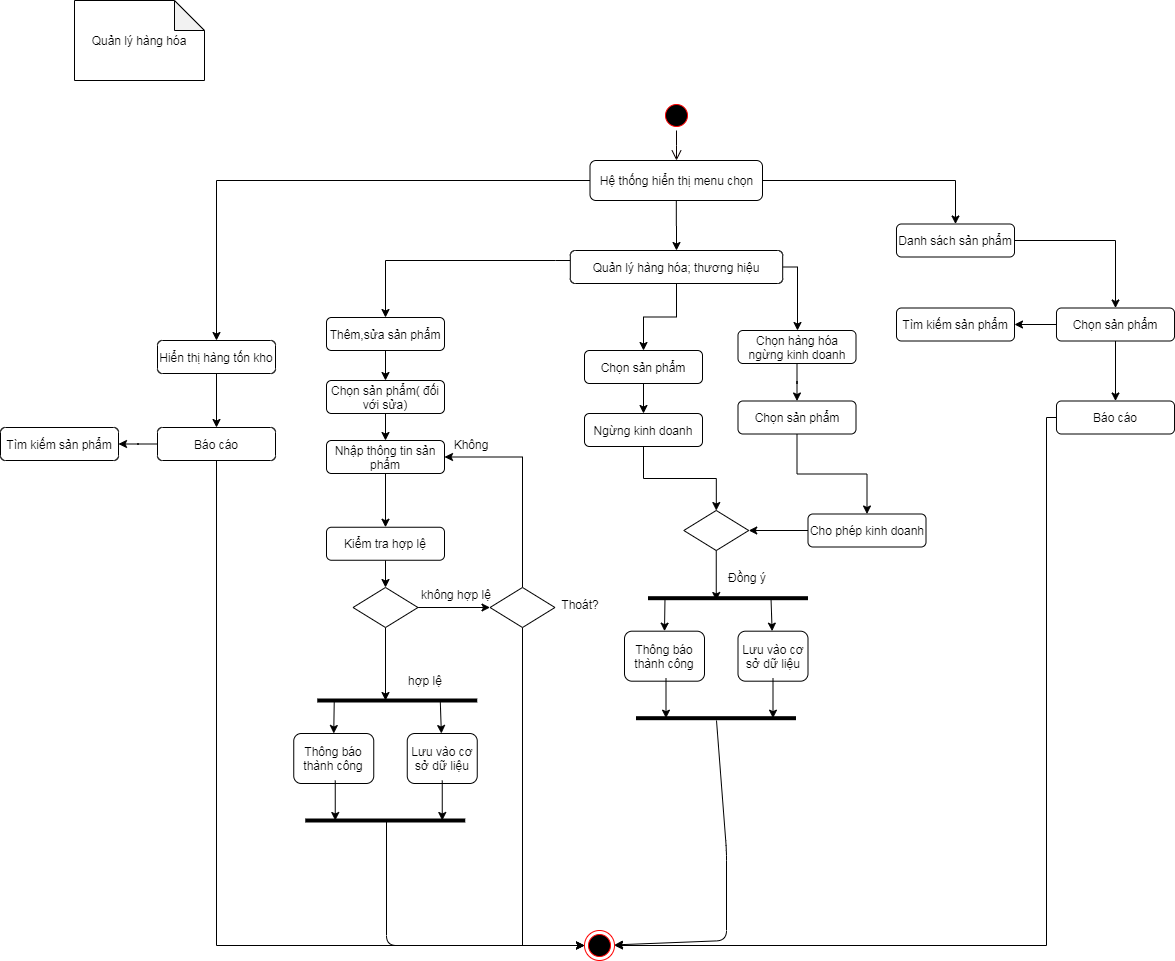

The diagram above was exported from draw.io. Its source (the exported page's mxGraphModel, read from the mxfile embedded in the PNG):
<mxGraphModel dx="2261" dy="495" grid="1" gridSize="10" guides="1" tooltips="1" connect="1" arrows="1" fold="1" page="1" pageScale="1" pageWidth="1169" pageHeight="826" background="#ffffff" math="0" shadow="0">
  <root>
    <mxCell id="0" />
    <mxCell id="1" parent="0" />
    <mxCell id="6" value="" style="edgeStyle=elbowEdgeStyle;elbow=horizontal;verticalAlign=bottom;endArrow=open;endSize=8;endFill=1;rounded=0;strokeColor=#0A0000;" parent="1" source="5" target="oe2-ipfIPPVTRvUnXvWy-43" edge="1">
      <mxGeometry x="419.5" y="160" as="geometry">
        <mxPoint x="414.5" y="260" as="targetPoint" />
      </mxGeometry>
    </mxCell>
    <mxCell id="5" value="" style="ellipse;shape=startState;fillColor=#000000;strokeColor=#ff0000;" parent="1" vertex="1">
      <mxGeometry x="615" y="150" width="30" height="30" as="geometry" />
    </mxCell>
    <mxCell id="oe2-ipfIPPVTRvUnXvWy-42" value="Quản lý hàng hóa" style="shape=note;whiteSpace=wrap;html=1;backgroundOutline=1;darkOpacity=0.05;rotation=0;" parent="1" vertex="1">
      <mxGeometry x="28" y="50" width="130" height="80" as="geometry" />
    </mxCell>
    <mxCell id="HOgDfj0NTC0rS-DzmdSp-10" style="edgeStyle=orthogonalEdgeStyle;rounded=0;orthogonalLoop=1;jettySize=auto;html=1;" parent="1" source="oe2-ipfIPPVTRvUnXvWy-43" target="HOgDfj0NTC0rS-DzmdSp-9" edge="1">
      <mxGeometry relative="1" as="geometry" />
    </mxCell>
    <mxCell id="93MytjTR_YfqGDn7nPKX-48" style="edgeStyle=orthogonalEdgeStyle;rounded=0;orthogonalLoop=1;jettySize=auto;html=1;strokeColor=#000000;strokeWidth=1;" parent="1" source="oe2-ipfIPPVTRvUnXvWy-43" target="HOgDfj0NTC0rS-DzmdSp-7" edge="1">
      <mxGeometry relative="1" as="geometry" />
    </mxCell>
    <mxCell id="93MytjTR_YfqGDn7nPKX-106" style="edgeStyle=orthogonalEdgeStyle;rounded=0;orthogonalLoop=1;jettySize=auto;html=1;entryX=0.5;entryY=0;entryDx=0;entryDy=0;strokeColor=#000000;strokeWidth=1;" parent="1" source="oe2-ipfIPPVTRvUnXvWy-43" target="93MytjTR_YfqGDn7nPKX-103" edge="1">
      <mxGeometry relative="1" as="geometry" />
    </mxCell>
    <mxCell id="oe2-ipfIPPVTRvUnXvWy-43" value="Hệ thống hiển thị menu chọn" style="rounded=1;whiteSpace=wrap;html=1;" parent="1" vertex="1">
      <mxGeometry x="543.5" y="210" width="172.5" height="40" as="geometry" />
    </mxCell>
    <mxCell id="oe2-ipfIPPVTRvUnXvWy-100" value="" style="ellipse;html=1;shape=endState;fillColor=#000000;strokeColor=#ff0000;" parent="1" vertex="1">
      <mxGeometry x="538" y="980" width="30" height="30" as="geometry" />
    </mxCell>
    <mxCell id="0i3ON3FkZwFJOCtyg91e-12" value="không hợp lệ" style="text;html=1;strokeColor=none;fillColor=none;align=center;verticalAlign=middle;whiteSpace=wrap;rounded=0;" parent="1" vertex="1">
      <mxGeometry x="365" y="634.34" width="90" height="20" as="geometry" />
    </mxCell>
    <mxCell id="93MytjTR_YfqGDn7nPKX-20" style="edgeStyle=orthogonalEdgeStyle;rounded=0;orthogonalLoop=1;jettySize=auto;html=1;" parent="1" source="HOgDfj0NTC0rS-DzmdSp-7" target="HOgDfj0NTC0rS-DzmdSp-11" edge="1">
      <mxGeometry relative="1" as="geometry">
        <Array as="points">
          <mxPoint x="509" y="310" />
          <mxPoint x="339" y="310" />
        </Array>
      </mxGeometry>
    </mxCell>
    <mxCell id="aCMB1u9qXaWEzqKYAwMz-47" style="edgeStyle=orthogonalEdgeStyle;rounded=0;orthogonalLoop=1;jettySize=auto;html=1;" edge="1" parent="1" source="HOgDfj0NTC0rS-DzmdSp-7" target="Za8mfvEAcIsPTR6fooWq-10">
      <mxGeometry relative="1" as="geometry" />
    </mxCell>
    <mxCell id="aCMB1u9qXaWEzqKYAwMz-49" style="edgeStyle=orthogonalEdgeStyle;rounded=0;orthogonalLoop=1;jettySize=auto;html=1;" edge="1" parent="1" source="HOgDfj0NTC0rS-DzmdSp-7" target="aCMB1u9qXaWEzqKYAwMz-48">
      <mxGeometry relative="1" as="geometry">
        <Array as="points">
          <mxPoint x="751" y="317" />
        </Array>
      </mxGeometry>
    </mxCell>
    <mxCell id="HOgDfj0NTC0rS-DzmdSp-7" value="Quản lý hàng hóa; thương hiệu" style="rounded=1;whiteSpace=wrap;html=1;" parent="1" vertex="1">
      <mxGeometry x="523.81" y="300" width="212.38" height="33" as="geometry" />
    </mxCell>
    <mxCell id="93MytjTR_YfqGDn7nPKX-7" style="edgeStyle=orthogonalEdgeStyle;rounded=0;orthogonalLoop=1;jettySize=auto;html=1;" parent="1" source="HOgDfj0NTC0rS-DzmdSp-9" target="93MytjTR_YfqGDn7nPKX-6" edge="1">
      <mxGeometry relative="1" as="geometry" />
    </mxCell>
    <mxCell id="HOgDfj0NTC0rS-DzmdSp-9" value="Hiển thị hàng tốn kho" style="rounded=1;whiteSpace=wrap;html=1;" parent="1" vertex="1">
      <mxGeometry x="111" y="390" width="118" height="33" as="geometry" />
    </mxCell>
    <mxCell id="aCMB1u9qXaWEzqKYAwMz-39" style="edgeStyle=orthogonalEdgeStyle;rounded=0;orthogonalLoop=1;jettySize=auto;html=1;" edge="1" parent="1" source="HOgDfj0NTC0rS-DzmdSp-11" target="aCMB1u9qXaWEzqKYAwMz-38">
      <mxGeometry relative="1" as="geometry" />
    </mxCell>
    <mxCell id="HOgDfj0NTC0rS-DzmdSp-11" value="Thêm,sửa sản phẩm" style="rounded=1;whiteSpace=wrap;html=1;" parent="1" vertex="1">
      <mxGeometry x="280" y="367" width="118" height="33" as="geometry" />
    </mxCell>
    <mxCell id="93MytjTR_YfqGDn7nPKX-9" style="edgeStyle=orthogonalEdgeStyle;rounded=0;orthogonalLoop=1;jettySize=auto;html=1;" parent="1" source="93MytjTR_YfqGDn7nPKX-6" target="93MytjTR_YfqGDn7nPKX-8" edge="1">
      <mxGeometry relative="1" as="geometry" />
    </mxCell>
    <mxCell id="93MytjTR_YfqGDn7nPKX-12" style="edgeStyle=orthogonalEdgeStyle;rounded=0;orthogonalLoop=1;jettySize=auto;html=1;" parent="1" source="93MytjTR_YfqGDn7nPKX-6" target="oe2-ipfIPPVTRvUnXvWy-100" edge="1">
      <mxGeometry relative="1" as="geometry">
        <mxPoint x="220" y="640" as="targetPoint" />
        <Array as="points">
          <mxPoint x="170" y="995" />
        </Array>
      </mxGeometry>
    </mxCell>
    <mxCell id="93MytjTR_YfqGDn7nPKX-6" value="Báo cáo" style="rounded=1;whiteSpace=wrap;html=1;" parent="1" vertex="1">
      <mxGeometry x="111" y="477" width="118" height="33" as="geometry" />
    </mxCell>
    <mxCell id="93MytjTR_YfqGDn7nPKX-8" value="Tìm kiếm sản phẩm" style="rounded=1;whiteSpace=wrap;html=1;" parent="1" vertex="1">
      <mxGeometry x="-46" y="477" width="118" height="33" as="geometry" />
    </mxCell>
    <mxCell id="93MytjTR_YfqGDn7nPKX-22" style="edgeStyle=orthogonalEdgeStyle;rounded=0;orthogonalLoop=1;jettySize=auto;html=1;" parent="1" source="93MytjTR_YfqGDn7nPKX-13" target="93MytjTR_YfqGDn7nPKX-14" edge="1">
      <mxGeometry relative="1" as="geometry" />
    </mxCell>
    <mxCell id="93MytjTR_YfqGDn7nPKX-13" value="Nhập thông tin sản phẩm" style="rounded=1;whiteSpace=wrap;html=1;" parent="1" vertex="1">
      <mxGeometry x="280" y="490" width="118" height="33" as="geometry" />
    </mxCell>
    <mxCell id="aCMB1u9qXaWEzqKYAwMz-42" style="edgeStyle=orthogonalEdgeStyle;rounded=0;orthogonalLoop=1;jettySize=auto;html=1;" edge="1" parent="1" source="93MytjTR_YfqGDn7nPKX-14" target="93MytjTR_YfqGDn7nPKX-15">
      <mxGeometry relative="1" as="geometry" />
    </mxCell>
    <mxCell id="93MytjTR_YfqGDn7nPKX-14" value="Kiểm tra hợp lệ" style="rounded=1;whiteSpace=wrap;html=1;" parent="1" vertex="1">
      <mxGeometry x="280" y="576.75" width="118" height="33" as="geometry" />
    </mxCell>
    <mxCell id="93MytjTR_YfqGDn7nPKX-30" style="edgeStyle=orthogonalEdgeStyle;rounded=0;orthogonalLoop=1;jettySize=auto;html=1;strokeColor=#000000;strokeWidth=1;" parent="1" source="93MytjTR_YfqGDn7nPKX-15" edge="1">
      <mxGeometry relative="1" as="geometry">
        <mxPoint x="339" y="750" as="targetPoint" />
      </mxGeometry>
    </mxCell>
    <mxCell id="aCMB1u9qXaWEzqKYAwMz-34" style="edgeStyle=orthogonalEdgeStyle;rounded=0;orthogonalLoop=1;jettySize=auto;html=1;" edge="1" parent="1" source="93MytjTR_YfqGDn7nPKX-15" target="aCMB1u9qXaWEzqKYAwMz-18">
      <mxGeometry relative="1" as="geometry" />
    </mxCell>
    <mxCell id="93MytjTR_YfqGDn7nPKX-15" value="" style="rhombus;whiteSpace=wrap;html=1;" parent="1" vertex="1">
      <mxGeometry x="306.5" y="637" width="65" height="40" as="geometry" />
    </mxCell>
    <mxCell id="93MytjTR_YfqGDn7nPKX-28" value="" style="endArrow=none;html=1;strokeColor=#000000;strokeWidth=4;" parent="1" edge="1">
      <mxGeometry width="50" height="50" relative="1" as="geometry">
        <mxPoint x="270.75" y="750" as="sourcePoint" />
        <mxPoint x="430.75" y="750" as="targetPoint" />
      </mxGeometry>
    </mxCell>
    <mxCell id="93MytjTR_YfqGDn7nPKX-31" value="hợp lệ" style="text;html=1;strokeColor=none;fillColor=none;align=center;verticalAlign=middle;whiteSpace=wrap;rounded=0;" parent="1" vertex="1">
      <mxGeometry x="348.75" y="720" width="60" height="20" as="geometry" />
    </mxCell>
    <mxCell id="93MytjTR_YfqGDn7nPKX-32" value="Thông báo thành công" style="rounded=1;whiteSpace=wrap;html=1;" parent="1" vertex="1">
      <mxGeometry x="247.25" y="783" width="80" height="50" as="geometry" />
    </mxCell>
    <mxCell id="93MytjTR_YfqGDn7nPKX-33" value="Lưu vào cơ sở dữ liệu" style="rounded=1;whiteSpace=wrap;html=1;" parent="1" vertex="1">
      <mxGeometry x="360.75" y="783" width="70" height="50" as="geometry" />
    </mxCell>
    <mxCell id="93MytjTR_YfqGDn7nPKX-34" value="" style="endArrow=classic;html=1;strokeColor=#000000;strokeWidth=1;entryX=0.5;entryY=0;entryDx=0;entryDy=0;" parent="1" target="93MytjTR_YfqGDn7nPKX-32" edge="1">
      <mxGeometry width="50" height="50" relative="1" as="geometry">
        <mxPoint x="287.75" y="750" as="sourcePoint" />
        <mxPoint x="250.75" y="720" as="targetPoint" />
      </mxGeometry>
    </mxCell>
    <mxCell id="93MytjTR_YfqGDn7nPKX-35" value="" style="endArrow=classic;html=1;strokeColor=#000000;strokeWidth=1;" parent="1" target="93MytjTR_YfqGDn7nPKX-33" edge="1">
      <mxGeometry width="50" height="50" relative="1" as="geometry">
        <mxPoint x="393.75" y="750" as="sourcePoint" />
        <mxPoint x="297.25" y="793" as="targetPoint" />
      </mxGeometry>
    </mxCell>
    <mxCell id="93MytjTR_YfqGDn7nPKX-36" value="" style="endArrow=none;html=1;strokeColor=#000000;strokeWidth=4;" parent="1" edge="1">
      <mxGeometry width="50" height="50" relative="1" as="geometry">
        <mxPoint x="258.75" y="870" as="sourcePoint" />
        <mxPoint x="418.75" y="870" as="targetPoint" />
      </mxGeometry>
    </mxCell>
    <mxCell id="93MytjTR_YfqGDn7nPKX-41" value="" style="endArrow=classic;html=1;strokeColor=#000000;strokeWidth=1;" parent="1" edge="1">
      <mxGeometry width="50" height="50" relative="1" as="geometry">
        <mxPoint x="288.75" y="830" as="sourcePoint" />
        <mxPoint x="288.75" y="870" as="targetPoint" />
      </mxGeometry>
    </mxCell>
    <mxCell id="93MytjTR_YfqGDn7nPKX-42" value="" style="endArrow=classic;html=1;strokeColor=#000000;strokeWidth=1;" parent="1" edge="1">
      <mxGeometry width="50" height="50" relative="1" as="geometry">
        <mxPoint x="395.75" y="830" as="sourcePoint" />
        <mxPoint x="395.75" y="870" as="targetPoint" />
      </mxGeometry>
    </mxCell>
    <mxCell id="93MytjTR_YfqGDn7nPKX-45" value="" style="endArrow=classic;html=1;strokeColor=#000000;strokeWidth=1;" parent="1" target="oe2-ipfIPPVTRvUnXvWy-100" edge="1">
      <mxGeometry width="50" height="50" relative="1" as="geometry">
        <mxPoint x="340" y="870" as="sourcePoint" />
        <mxPoint x="278" y="790" as="targetPoint" />
        <Array as="points">
          <mxPoint x="340" y="995" />
        </Array>
      </mxGeometry>
    </mxCell>
    <mxCell id="93MytjTR_YfqGDn7nPKX-108" style="edgeStyle=orthogonalEdgeStyle;rounded=0;orthogonalLoop=1;jettySize=auto;html=1;strokeColor=#000000;strokeWidth=1;" parent="1" source="93MytjTR_YfqGDn7nPKX-103" target="93MytjTR_YfqGDn7nPKX-107" edge="1">
      <mxGeometry relative="1" as="geometry" />
    </mxCell>
    <mxCell id="93MytjTR_YfqGDn7nPKX-103" value="Danh sách sản phẩm" style="rounded=1;whiteSpace=wrap;html=1;" parent="1" vertex="1">
      <mxGeometry x="850" y="273.5" width="118" height="33" as="geometry" />
    </mxCell>
    <mxCell id="93MytjTR_YfqGDn7nPKX-104" value="Tìm kiếm sản phẩm" style="rounded=1;whiteSpace=wrap;html=1;" parent="1" vertex="1">
      <mxGeometry x="850" y="357.5" width="118" height="33" as="geometry" />
    </mxCell>
    <mxCell id="93MytjTR_YfqGDn7nPKX-113" style="edgeStyle=orthogonalEdgeStyle;rounded=0;orthogonalLoop=1;jettySize=auto;html=1;strokeColor=#000000;strokeWidth=1;" parent="1" source="93MytjTR_YfqGDn7nPKX-105" target="oe2-ipfIPPVTRvUnXvWy-100" edge="1">
      <mxGeometry relative="1" as="geometry">
        <Array as="points">
          <mxPoint x="1000" y="467" />
          <mxPoint x="1000" y="995" />
        </Array>
      </mxGeometry>
    </mxCell>
    <mxCell id="93MytjTR_YfqGDn7nPKX-105" value="Báo cáo" style="rounded=1;whiteSpace=wrap;html=1;" parent="1" vertex="1">
      <mxGeometry x="1010" y="450.5" width="118" height="33" as="geometry" />
    </mxCell>
    <mxCell id="93MytjTR_YfqGDn7nPKX-110" style="edgeStyle=orthogonalEdgeStyle;rounded=0;orthogonalLoop=1;jettySize=auto;html=1;strokeColor=#000000;strokeWidth=1;" parent="1" source="93MytjTR_YfqGDn7nPKX-107" target="93MytjTR_YfqGDn7nPKX-104" edge="1">
      <mxGeometry relative="1" as="geometry" />
    </mxCell>
    <mxCell id="93MytjTR_YfqGDn7nPKX-111" style="edgeStyle=orthogonalEdgeStyle;rounded=0;orthogonalLoop=1;jettySize=auto;html=1;strokeColor=#000000;strokeWidth=1;" parent="1" source="93MytjTR_YfqGDn7nPKX-107" target="93MytjTR_YfqGDn7nPKX-105" edge="1">
      <mxGeometry relative="1" as="geometry" />
    </mxCell>
    <mxCell id="93MytjTR_YfqGDn7nPKX-107" value="Chọn sản phẩm" style="rounded=1;whiteSpace=wrap;html=1;" parent="1" vertex="1">
      <mxGeometry x="1010" y="357.5" width="118" height="33" as="geometry" />
    </mxCell>
    <mxCell id="93MytjTR_YfqGDn7nPKX-109" style="edgeStyle=orthogonalEdgeStyle;rounded=0;orthogonalLoop=1;jettySize=auto;html=1;exitX=0.5;exitY=1;exitDx=0;exitDy=0;strokeColor=#000000;strokeWidth=1;" parent="1" source="93MytjTR_YfqGDn7nPKX-107" target="93MytjTR_YfqGDn7nPKX-107" edge="1">
      <mxGeometry relative="1" as="geometry" />
    </mxCell>
    <mxCell id="Za8mfvEAcIsPTR6fooWq-17" style="edgeStyle=orthogonalEdgeStyle;rounded=0;orthogonalLoop=1;jettySize=auto;html=1;" parent="1" source="Za8mfvEAcIsPTR6fooWq-8" target="Za8mfvEAcIsPTR6fooWq-15" edge="1">
      <mxGeometry relative="1" as="geometry" />
    </mxCell>
    <mxCell id="Za8mfvEAcIsPTR6fooWq-8" value="Ngừng kinh doanh" style="rounded=1;whiteSpace=wrap;html=1;" parent="1" vertex="1">
      <mxGeometry x="538" y="463" width="118" height="33" as="geometry" />
    </mxCell>
    <mxCell id="Za8mfvEAcIsPTR6fooWq-18" style="edgeStyle=orthogonalEdgeStyle;rounded=0;orthogonalLoop=1;jettySize=auto;html=1;" parent="1" source="Za8mfvEAcIsPTR6fooWq-9" target="Za8mfvEAcIsPTR6fooWq-15" edge="1">
      <mxGeometry relative="1" as="geometry" />
    </mxCell>
    <mxCell id="Za8mfvEAcIsPTR6fooWq-9" value="Cho phép kinh doanh" style="rounded=1;whiteSpace=wrap;html=1;" parent="1" vertex="1">
      <mxGeometry x="761.5" y="563.5" width="118" height="33" as="geometry" />
    </mxCell>
    <mxCell id="Za8mfvEAcIsPTR6fooWq-11" style="edgeStyle=orthogonalEdgeStyle;rounded=0;orthogonalLoop=1;jettySize=auto;html=1;" parent="1" source="Za8mfvEAcIsPTR6fooWq-10" target="Za8mfvEAcIsPTR6fooWq-8" edge="1">
      <mxGeometry relative="1" as="geometry" />
    </mxCell>
    <mxCell id="Za8mfvEAcIsPTR6fooWq-10" value="Chọn sản phẩm" style="rounded=1;whiteSpace=wrap;html=1;" parent="1" vertex="1">
      <mxGeometry x="538" y="400" width="118" height="33" as="geometry" />
    </mxCell>
    <mxCell id="Za8mfvEAcIsPTR6fooWq-14" value="Đồng ý" style="text;html=1;strokeColor=none;fillColor=none;align=center;verticalAlign=middle;whiteSpace=wrap;rounded=0;" parent="1" vertex="1">
      <mxGeometry x="656" y="617" width="90" height="20" as="geometry" />
    </mxCell>
    <mxCell id="aCMB1u9qXaWEzqKYAwMz-44" style="edgeStyle=orthogonalEdgeStyle;rounded=0;orthogonalLoop=1;jettySize=auto;html=1;" edge="1" parent="1" source="Za8mfvEAcIsPTR6fooWq-15">
      <mxGeometry relative="1" as="geometry">
        <mxPoint x="669.75" y="650" as="targetPoint" />
      </mxGeometry>
    </mxCell>
    <mxCell id="Za8mfvEAcIsPTR6fooWq-15" value="" style="rhombus;whiteSpace=wrap;html=1;" parent="1" vertex="1">
      <mxGeometry x="637.25" y="560" width="65" height="40" as="geometry" />
    </mxCell>
    <mxCell id="aCMB1u9qXaWEzqKYAwMz-7" value="" style="endArrow=none;html=1;strokeColor=#000000;strokeWidth=4;" edge="1" parent="1">
      <mxGeometry width="50" height="50" relative="1" as="geometry">
        <mxPoint x="601.5" y="647.6599999999999" as="sourcePoint" />
        <mxPoint x="761.5" y="647.6599999999999" as="targetPoint" />
      </mxGeometry>
    </mxCell>
    <mxCell id="aCMB1u9qXaWEzqKYAwMz-8" value="Thông báo thành công" style="rounded=1;whiteSpace=wrap;html=1;" vertex="1" parent="1">
      <mxGeometry x="578" y="680.66" width="80" height="50" as="geometry" />
    </mxCell>
    <mxCell id="aCMB1u9qXaWEzqKYAwMz-9" value="Lưu vào cơ sở dữ liệu" style="rounded=1;whiteSpace=wrap;html=1;" vertex="1" parent="1">
      <mxGeometry x="691.5" y="680.66" width="70" height="50" as="geometry" />
    </mxCell>
    <mxCell id="aCMB1u9qXaWEzqKYAwMz-10" value="" style="endArrow=classic;html=1;strokeColor=#000000;strokeWidth=1;entryX=0.5;entryY=0;entryDx=0;entryDy=0;" edge="1" parent="1" target="aCMB1u9qXaWEzqKYAwMz-8">
      <mxGeometry width="50" height="50" relative="1" as="geometry">
        <mxPoint x="618.5" y="647.6599999999999" as="sourcePoint" />
        <mxPoint x="581.5" y="617.66" as="targetPoint" />
      </mxGeometry>
    </mxCell>
    <mxCell id="aCMB1u9qXaWEzqKYAwMz-11" value="" style="endArrow=classic;html=1;strokeColor=#000000;strokeWidth=1;" edge="1" parent="1" target="aCMB1u9qXaWEzqKYAwMz-9">
      <mxGeometry width="50" height="50" relative="1" as="geometry">
        <mxPoint x="724.4999999999995" y="647.6599999999999" as="sourcePoint" />
        <mxPoint x="628" y="690.66" as="targetPoint" />
      </mxGeometry>
    </mxCell>
    <mxCell id="aCMB1u9qXaWEzqKYAwMz-12" value="" style="endArrow=none;html=1;strokeColor=#000000;strokeWidth=4;" edge="1" parent="1">
      <mxGeometry width="50" height="50" relative="1" as="geometry">
        <mxPoint x="589.4999999999995" y="767.6599999999999" as="sourcePoint" />
        <mxPoint x="749.4999999999995" y="767.6599999999999" as="targetPoint" />
      </mxGeometry>
    </mxCell>
    <mxCell id="aCMB1u9qXaWEzqKYAwMz-13" value="" style="endArrow=classic;html=1;strokeColor=#000000;strokeWidth=1;" edge="1" parent="1">
      <mxGeometry width="50" height="50" relative="1" as="geometry">
        <mxPoint x="619.4999999999995" y="727.6599999999999" as="sourcePoint" />
        <mxPoint x="619.4999999999995" y="767.6599999999999" as="targetPoint" />
      </mxGeometry>
    </mxCell>
    <mxCell id="aCMB1u9qXaWEzqKYAwMz-14" value="" style="endArrow=classic;html=1;strokeColor=#000000;strokeWidth=1;" edge="1" parent="1">
      <mxGeometry width="50" height="50" relative="1" as="geometry">
        <mxPoint x="726.5" y="727.6599999999999" as="sourcePoint" />
        <mxPoint x="726.5" y="767.6599999999999" as="targetPoint" />
      </mxGeometry>
    </mxCell>
    <mxCell id="aCMB1u9qXaWEzqKYAwMz-17" value="" style="endArrow=classic;html=1;strokeColor=#000000;strokeWidth=1;" edge="1" parent="1" target="oe2-ipfIPPVTRvUnXvWy-100">
      <mxGeometry width="50" height="50" relative="1" as="geometry">
        <mxPoint x="670" y="770" as="sourcePoint" />
        <mxPoint x="992.5" y="995" as="targetPoint" />
        <Array as="points">
          <mxPoint x="680" y="900" />
          <mxPoint x="680" y="990" />
        </Array>
      </mxGeometry>
    </mxCell>
    <mxCell id="aCMB1u9qXaWEzqKYAwMz-37" style="edgeStyle=orthogonalEdgeStyle;rounded=0;orthogonalLoop=1;jettySize=auto;html=1;entryX=1;entryY=0.5;entryDx=0;entryDy=0;" edge="1" parent="1" source="aCMB1u9qXaWEzqKYAwMz-18" target="93MytjTR_YfqGDn7nPKX-13">
      <mxGeometry relative="1" as="geometry">
        <Array as="points">
          <mxPoint x="476" y="507" />
        </Array>
      </mxGeometry>
    </mxCell>
    <mxCell id="aCMB1u9qXaWEzqKYAwMz-45" style="edgeStyle=orthogonalEdgeStyle;rounded=0;orthogonalLoop=1;jettySize=auto;html=1;" edge="1" parent="1" source="aCMB1u9qXaWEzqKYAwMz-18" target="oe2-ipfIPPVTRvUnXvWy-100">
      <mxGeometry relative="1" as="geometry">
        <Array as="points">
          <mxPoint x="476" y="995" />
        </Array>
      </mxGeometry>
    </mxCell>
    <mxCell id="aCMB1u9qXaWEzqKYAwMz-18" value="" style="rhombus;whiteSpace=wrap;html=1;" vertex="1" parent="1">
      <mxGeometry x="443.5" y="637" width="65" height="40" as="geometry" />
    </mxCell>
    <mxCell id="aCMB1u9qXaWEzqKYAwMz-21" value="Thoát?" style="text;html=1;strokeColor=none;fillColor=none;align=center;verticalAlign=middle;whiteSpace=wrap;rounded=0;" vertex="1" parent="1">
      <mxGeometry x="488.5" y="644.34" width="90" height="20" as="geometry" />
    </mxCell>
    <mxCell id="aCMB1u9qXaWEzqKYAwMz-22" value="Không" style="text;html=1;strokeColor=none;fillColor=none;align=center;verticalAlign=middle;whiteSpace=wrap;rounded=0;" vertex="1" parent="1">
      <mxGeometry x="380" y="483.5" width="90" height="20" as="geometry" />
    </mxCell>
    <mxCell id="aCMB1u9qXaWEzqKYAwMz-40" style="edgeStyle=orthogonalEdgeStyle;rounded=0;orthogonalLoop=1;jettySize=auto;html=1;" edge="1" parent="1" source="aCMB1u9qXaWEzqKYAwMz-38" target="93MytjTR_YfqGDn7nPKX-13">
      <mxGeometry relative="1" as="geometry" />
    </mxCell>
    <mxCell id="aCMB1u9qXaWEzqKYAwMz-38" value="Chọn sản phẩm( đối với sửa)" style="rounded=1;whiteSpace=wrap;html=1;" vertex="1" parent="1">
      <mxGeometry x="280" y="430" width="118" height="33" as="geometry" />
    </mxCell>
    <mxCell id="aCMB1u9qXaWEzqKYAwMz-53" style="edgeStyle=orthogonalEdgeStyle;rounded=0;orthogonalLoop=1;jettySize=auto;html=1;" edge="1" parent="1" source="aCMB1u9qXaWEzqKYAwMz-48" target="aCMB1u9qXaWEzqKYAwMz-52">
      <mxGeometry relative="1" as="geometry" />
    </mxCell>
    <mxCell id="aCMB1u9qXaWEzqKYAwMz-48" value="Chọn hàng hóa ngừng kinh doanh" style="rounded=1;whiteSpace=wrap;html=1;" vertex="1" parent="1">
      <mxGeometry x="691.5" y="380" width="118" height="33" as="geometry" />
    </mxCell>
    <mxCell id="aCMB1u9qXaWEzqKYAwMz-54" style="edgeStyle=orthogonalEdgeStyle;rounded=0;orthogonalLoop=1;jettySize=auto;html=1;" edge="1" parent="1" source="aCMB1u9qXaWEzqKYAwMz-52" target="Za8mfvEAcIsPTR6fooWq-9">
      <mxGeometry relative="1" as="geometry" />
    </mxCell>
    <mxCell id="aCMB1u9qXaWEzqKYAwMz-52" value="Chọn sản phẩm" style="rounded=1;whiteSpace=wrap;html=1;" vertex="1" parent="1">
      <mxGeometry x="691.5" y="450.5" width="118" height="33" as="geometry" />
    </mxCell>
  </root>
</mxGraphModel>